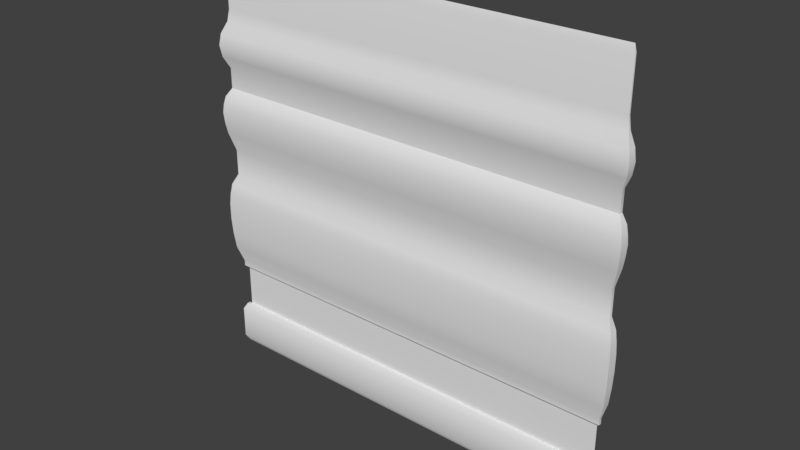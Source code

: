 # Source: med2_8.blend  (saved by Blender 2.78.0; exported with 4.5.12 LTS)
import bpy
from mathutils import Matrix  # noqa: F401  (used for matrix-valued properties, if any)

bpy.ops.wm.read_factory_settings(use_empty=True)
scene = bpy.context.scene
scene.name = 'Scene'

# ---- collections
col_collection_1 = bpy.data.collections.new('Collection 1'); scene.collection.children.link(col_collection_1)

# ---- materials (node trees are filled in below, after node groups)
mat_med2_8 = bpy.data.materials.new('med2_8')
mat_med2_8.alpha_threshold = 0.0
mat_med2_8.use_transparent_shadow = False
mat_med2_8.roughness = 0.5
mat_med2_8.specular_intensity = 0.0

# ---- material node trees

# ---- world
world_world = bpy.data.worlds.new('World'); scene.world = world_world
world_world.color = (0.05088, 0.05088, 0.05088)
world_world.use_sun_shadow = False
world_world.sun_shadow_jitter_overblur = 0.0
world_world.cycles.sampling_method = 'MANUAL'

# ---- meshes
me_med2_8_002 = bpy.data.meshes.new('med2_8.002')
me_med2_8_002.from_pydata([(1.28, 1.26, -1.28), (1.28, 1.28, 1.28), (1.28, 1.26, -0.684), (1.28, 1.26, -0.07917), (1.28, 1.26, 0.08016), (1.28, 1.26, 0.4779), (1.28, 1.27, 0.954), (1.28, 1.26, 0.6018), (1.28, 1.23, 0.6723), (1.28, 1.22, 0.7427), (1.28, 1.23, 0.8131), (1.28, 1.26, 0.8835), (1.28, 1.23, 0.1929), (1.28, 1.215, 0.3255), (1.28, 1.22, 0.3763), (1.28, 1.23, 0.4271), (1.28, 1.23, -0.5832), (1.28, 1.22, -0.4824), (1.28, 1.215, -0.3816), (1.28, 1.215, -0.2808), (1.28, 1.23, -0.1442), (1.28, 1.22, -0.2125), (1.28, 1.24, -1.039), (1.28, 1.26, -0.7195), (1.28, 1.26, -1.001), (1.28, 1.24, -1.242), (1.28, 1.28, -0.7195), (1.28, 1.28, -1.28), (1.28, 1.27, 1.241), (1.28, 1.22, 0.2592), (1.29, 1.27, 1.241), (1.3, 1.26, -0.7195), (1.3, 1.26, -0.684), (1.33, 1.23, -0.1442), (1.3, 1.26, -0.07917), (1.3, 1.26, 0.08016), (1.33, 1.23, 0.4271), (1.3, 1.26, 0.4779), (1.3, 1.26, 0.8835), (1.29, 1.27, 0.954), (1.3, 1.26, 0.6018), (1.33, 1.23, 0.6723), (1.34, 1.22, 0.7427), (1.33, 1.23, 0.1929), (1.34, 1.22, 0.2592), (1.345, 1.215, 0.3255), (1.34, 1.22, 0.3763), (1.33, 1.23, -0.5832), (1.34, 1.22, -0.4824), (1.345, 1.215, -0.3816), (1.34, 1.22, -0.2125), (1.32, 1.24, -1.242), (1.32, 1.24, -1.039), (1.3, 1.26, -1.001), (1.3, 1.26, -1.28), (1.28, 1.28, -1.001), (1.3, 1.28, -1.28), (1.3, 1.28, -0.684), (1.3, 1.28, -0.07917), (1.3, 1.28, 0.08016), (1.3, 1.28, 0.4779), (1.29, 1.28, 0.954), (1.3, 1.28, 0.6018), (1.33, 1.28, 0.6723), (1.34, 1.28, 0.7427), (1.33, 1.28, 0.8131), (1.3, 1.28, 0.8835), (1.33, 1.28, 0.1929), (1.345, 1.28, 0.3255), (1.34, 1.28, 0.3763), (1.33, 1.28, 0.4271), (1.33, 1.28, -0.5832), (1.34, 1.28, -0.4824), (1.345, 1.28, -0.3816), (1.345, 1.28, -0.2808), (1.33, 1.28, -0.1442), (1.34, 1.28, -0.2125), (1.32, 1.28, -1.039), (1.3, 1.28, -0.7195), (1.3, 1.28, -1.001), (1.32, 1.28, -1.242), (1.29, 1.28, 1.241), (1.34, 1.28, 0.2592), (1.33, 1.23, 0.8131), (1.345, 1.215, -0.2808)], [], [(25, 22, 24, 55, 27, 0), (28, 1, 26, 23, 2, 16, 17, 18, 19, 21, 20, 3, 4, 12, 29, 13, 14, 15, 5, 7, 8, 9, 10, 11, 6), (81, 1, 26, 78, 57, 71, 72, 73, 74, 76, 75, 58, 59, 67, 82, 68, 69, 70, 60, 62, 63, 64, 65, 66, 61), (80, 77, 79, 55, 27, 56), (12, 4, 35, 43), (55, 24, 53), (13, 29, 44, 45), (0, 27, 54), (14, 13, 45, 46), (1, 28, 30), (15, 14, 46, 36), (2, 23, 31, 32), (28, 6, 39, 30), (16, 2, 32, 47), (3, 20, 33, 34), (17, 16, 47, 48), (4, 3, 34, 35), (29, 12, 43, 44), (18, 17, 48, 49), (5, 15, 36, 37), (19, 18, 49, 84), (6, 11, 38, 39), (20, 21, 50, 33), (7, 5, 37, 40), (21, 19, 84, 50), (8, 7, 40, 41), (22, 25, 51, 52), (9, 8, 41, 42), (24, 22, 52, 53), (10, 9, 42, 83), (25, 0, 54, 51), (11, 10, 83, 38), (23, 26, 31), (67, 59, 35, 43), (55, 79, 53), (68, 82, 44, 45), (56, 27, 54), (69, 68, 45, 46), (1, 81, 30), (70, 69, 46, 36), (57, 78, 31, 32), (81, 61, 39, 30), (71, 57, 32, 47), (58, 75, 33, 34), (72, 71, 47, 48), (59, 58, 34, 35), (82, 67, 43, 44), (73, 72, 48, 49), (60, 70, 36, 37), (74, 73, 49, 84), (61, 66, 38, 39), (75, 76, 50, 33), (62, 60, 37, 40), (76, 74, 84, 50), (63, 62, 40, 41), (77, 80, 51, 52), (64, 63, 41, 42), (79, 77, 52, 53), (65, 64, 42, 83), (80, 56, 54, 51), (66, 65, 83, 38), (78, 26, 31)])
me_med2_8_002.polygons.foreach_set('use_smooth', [True] * 62)
_uv = me_med2_8_002.uv_layers.new(name='UVMap')
_uv.uv.foreach_set('vector', [0.008789, 0.7285, 0.008789, 0.7383, 0.008789, 0.7402, 0.008789, 0.7402, 0.008789, 0.7266, 0.008789, 0.7266, 0.008789, 0.8496, 0.008789, 0.8516, 0.008789, 0.7539, 0.008789, 0.7539, 0.008789, 0.7559, 0.008789, 0.7607, 0.008789, 0.7656, 0.008789, 0.7705, 0.008789, 0.7754, 0.008789, 0.7783, 0.008789, 0.7822, 0.008789, 0.7852, 0.008789, 0.793, 0.008789, 0.7988, 0.008789, 0.8018, 0.008789, 0.8047, 0.008789, 0.8076, 0.008789, 0.8096, 0.008789, 0.8125, 0.008789, 0.8184, 0.008789, 0.8223, 0.008789, 0.8252, 0.008789, 0.8291, 0.008789, 0.832, 0.008789, 0.8359, 0.008789, 0.8496, 0.008789, 0.8516, 0.008789, 0.7539, 0.008789, 0.7539, 0.008789, 0.7559, 0.008789, 0.7607, 0.008789, 0.7656, 0.008789, 0.7705, 0.008789, 0.7754, 0.008789, 0.7783, 0.008789, 0.7822, 0.008789, 0.7852, 0.008789, 0.793, 0.008789, 0.7988, 0.008789, 0.8018, 0.008789, 0.8047, 0.008789, 0.8076, 0.008789, 0.8096, 0.008789, 0.8125, 0.008789, 0.8184, 0.008789, 0.8223, 0.008789, 0.8252, 0.008789, 0.8291, 0.008789, 0.832, 0.008789, 0.8359, 0.008789, 0.7285, 0.008789, 0.7383, 0.008789, 0.7402, 0.008789, 0.7402, 0.008789, 0.7266, 0.008789, 0.7266, 0.008789, 0.7988, 0.008789, 0.793, 0.008789, 0.793, 0.008789, 0.7988, 0.008789, 0.7402, 0.008789, 0.7402, 0.008789, 0.7402, 0.008789, 0.8047, 0.008789, 0.8018, 0.008789, 0.8018, 0.008789, 0.8047, 0.008789, 0.7266, 0.008789, 0.7266, 0.008789, 0.7266, 0.008789, 0.8076, 0.008789, 0.8047, 0.008789, 0.8047, 0.008789, 0.8076, 0.008789, 0.8516, 0.008789, 0.8496, 0.008789, 0.8496, 0.008789, 0.8096, 0.008789, 0.8076, 0.008789, 0.8076, 0.008789, 0.8096, 0.008789, 0.7559, 0.008789, 0.7539, 0.008789, 0.7539, 0.008789, 0.7559, 0.008789, 0.8496, 0.008789, 0.8359, 0.008789, 0.8359, 0.008789, 0.8496, 0.008789, 0.7607, 0.008789, 0.7559, 0.008789, 0.7559, 0.008789, 0.7607, 0.008789, 0.7852, 0.008789, 0.7822, 0.008789, 0.7822, 0.008789, 0.7852, 0.008789, 0.7656, 0.008789, 0.7607, 0.008789, 0.7607, 0.008789, 0.7656, 0.008789, 0.793, 0.008789, 0.7852, 0.008789, 0.7852, 0.008789, 0.793, 0.008789, 0.8018, 0.008789, 0.7988, 0.008789, 0.7988, 0.008789, 0.8018, 0.008789, 0.7705, 0.008789, 0.7656, 0.008789, 0.7656, 0.008789, 0.7705, 0.008789, 0.8125, 0.008789, 0.8096, 0.008789, 0.8096, 0.008789, 0.8125, 0.008789, 0.7754, 0.008789, 0.7705, 0.008789, 0.7705, 0.008789, 0.7754, 0.008789, 0.8359, 0.008789, 0.832, 0.008789, 0.832, 0.008789, 0.8359, 0.008789, 0.7822, 0.008789, 0.7783, 0.008789, 0.7783, 0.008789, 0.7822, 0.008789, 0.8184, 0.008789, 0.8125, 0.008789, 0.8125, 0.008789, 0.8184, 0.008789, 0.7783, 0.008789, 0.7754, 0.008789, 0.7754, 0.008789, 0.7783, 0.008789, 0.8223, 0.008789, 0.8184, 0.008789, 0.8184, 0.008789, 0.8223, 0.008789, 0.7383, 0.008789, 0.7285, 0.008789, 0.7285, 0.008789, 0.7383, 0.008789, 0.8252, 0.008789, 0.8223, 0.008789, 0.8223, 0.008789, 0.8252, 0.008789, 0.7402, 0.008789, 0.7383, 0.008789, 0.7383, 0.008789, 0.7402, 0.008789, 0.8291, 0.008789, 0.8252, 0.008789, 0.8252, 0.008789, 0.8291, 0.008789, 0.7285, 0.008789, 0.7266, 0.008789, 0.7266, 0.008789, 0.7285, 0.008789, 0.832, 0.008789, 0.8291, 0.008789, 0.8291, 0.008789, 0.832, 0.008789, 0.7539, 0.008789, 0.7539, 0.008789, 0.7539, 0.008789, 0.7988, 0.008789, 0.793, 0.008789, 0.793, 0.008789, 0.7988, 0.008789, 0.7402, 0.008789, 0.7402, 0.008789, 0.7402, 0.008789, 0.8047, 0.008789, 0.8018, 0.008789, 0.8018, 0.008789, 0.8047, 0.008789, 0.7266, 0.008789, 0.7266, 0.008789, 0.7266, 0.008789, 0.8076, 0.008789, 0.8047, 0.008789, 0.8047, 0.008789, 0.8076, 0.008789, 0.8516, 0.008789, 0.8496, 0.008789, 0.8496, 0.008789, 0.8096, 0.008789, 0.8076, 0.008789, 0.8076, 0.008789, 0.8096, 0.008789, 0.7559, 0.008789, 0.7539, 0.008789, 0.7539, 0.008789, 0.7559, 0.008789, 0.8496, 0.008789, 0.8359, 0.008789, 0.8359, 0.008789, 0.8496, 0.008789, 0.7607, 0.008789, 0.7559, 0.008789, 0.7559, 0.008789, 0.7607, 0.008789, 0.7852, 0.008789, 0.7822, 0.008789, 0.7822, 0.008789, 0.7852, 0.008789, 0.7656, 0.008789, 0.7607, 0.008789, 0.7607, 0.008789, 0.7656, 0.008789, 0.793, 0.008789, 0.7852, 0.008789, 0.7852, 0.008789, 0.793, 0.008789, 0.8018, 0.008789, 0.7988, 0.008789, 0.7988, 0.008789, 0.8018, 0.008789, 0.7705, 0.008789, 0.7656, 0.008789, 0.7656, 0.008789, 0.7705, 0.008789, 0.8125, 0.008789, 0.8096, 0.008789, 0.8096, 0.008789, 0.8125, 0.008789, 0.7754, 0.008789, 0.7705, 0.008789, 0.7705, 0.008789, 0.7754, 0.008789, 0.8359, 0.008789, 0.832, 0.008789, 0.832, 0.008789, 0.8359, 0.008789, 0.7822, 0.008789, 0.7783, 0.008789, 0.7783, 0.008789, 0.7822, 0.008789, 0.8184, 0.008789, 0.8125, 0.008789, 0.8125, 0.008789, 0.8184, 0.008789, 0.7783, 0.008789, 0.7754, 0.008789, 0.7754, 0.008789, 0.7783, 0.008789, 0.8223, 0.008789, 0.8184, 0.008789, 0.8184, 0.008789, 0.8223, 0.008789, 0.7383, 0.008789, 0.7285, 0.008789, 0.7285, 0.008789, 0.7383, 0.008789, 0.8252, 0.008789, 0.8223, 0.008789, 0.8223, 0.008789, 0.8252, 0.008789, 0.7402, 0.008789, 0.7383, 0.008789, 0.7383, 0.008789, 0.7402, 0.008789, 0.8291, 0.008789, 0.8252, 0.008789, 0.8252, 0.008789, 0.8291, 0.008789, 0.7285, 0.008789, 0.7266, 0.008789, 0.7266, 0.008789, 0.7285, 0.008789, 0.832, 0.008789, 0.8291, 0.008789, 0.8291, 0.008789, 0.832, 0.008789, 0.7539, 0.008789, 0.7539, 0.008789, 0.7539])
me_med2_8_002.materials.append(mat_med2_8)
me_med2_8_002.use_remesh_preserve_volume = False
me_med2_8_002.use_remesh_preserve_attributes = False
me_med2_8_002.use_mirror_vertex_groups = False
me_med2_8_002.update()
me_med2_8_001 = bpy.data.meshes.new('med2_8.001')
me_med2_8_001.from_pydata([(1.28, 1.26, -1.28), (1.28, 1.28, 1.28), (1.28, 1.26, -0.684), (1.28, 1.26, -0.07917), (1.28, 1.26, 0.08016), (1.28, 1.26, 0.4779), (1.28, 1.27, 0.954), (1.28, 1.26, 0.6018), (1.28, 1.23, 0.6723), (1.28, 1.22, 0.7427), (1.28, 1.23, 0.8131), (1.28, 1.26, 0.8835), (1.28, 1.23, 0.1929), (1.28, 1.215, 0.3255), (1.28, 1.22, 0.3763), (1.28, 1.23, 0.4271), (1.28, 1.23, -0.5832), (1.28, 1.22, -0.4824), (1.28, 1.215, -0.3816), (1.28, 1.215, -0.2808), (1.28, 1.23, -0.1442), (1.28, 1.22, -0.2125), (1.28, 1.24, -1.039), (1.28, 1.26, -0.7195), (1.28, 1.26, -1.001), (1.28, 1.24, -1.242), (1.28, 1.28, -0.7195), (1.28, 1.28, -1.28), (1.28, 1.27, 1.241), (1.28, 1.22, 0.2592), (1.29, 1.27, 1.241), (1.3, 1.26, -0.7195), (1.3, 1.26, -0.684), (1.33, 1.23, -0.1442), (1.3, 1.26, -0.07917), (1.3, 1.26, 0.08016), (1.33, 1.23, 0.4271), (1.3, 1.26, 0.4779), (1.3, 1.26, 0.8835), (1.29, 1.27, 0.954), (1.3, 1.26, 0.6018), (1.33, 1.23, 0.6723), (1.34, 1.22, 0.7427), (1.33, 1.23, 0.1929), (1.34, 1.22, 0.2592), (1.345, 1.215, 0.3255), (1.34, 1.22, 0.3763), (1.33, 1.23, -0.5832), (1.34, 1.22, -0.4824), (1.345, 1.215, -0.3816), (1.34, 1.22, -0.2125), (1.32, 1.24, -1.242), (1.32, 1.24, -1.039), (1.3, 1.26, -1.001), (1.3, 1.26, -1.28), (1.28, 1.28, -1.001), (1.3, 1.28, -1.28), (1.3, 1.28, -0.684), (1.3, 1.28, -0.07917), (1.3, 1.28, 0.08016), (1.3, 1.28, 0.4779), (1.29, 1.28, 0.954), (1.3, 1.28, 0.6018), (1.33, 1.28, 0.6723), (1.34, 1.28, 0.7427), (1.33, 1.28, 0.8131), (1.3, 1.28, 0.8835), (1.33, 1.28, 0.1929), (1.345, 1.28, 0.3255), (1.34, 1.28, 0.3763), (1.33, 1.28, 0.4271), (1.33, 1.28, -0.5832), (1.34, 1.28, -0.4824), (1.345, 1.28, -0.3816), (1.345, 1.28, -0.2808), (1.33, 1.28, -0.1442), (1.34, 1.28, -0.2125), (1.32, 1.28, -1.039), (1.3, 1.28, -0.7195), (1.3, 1.28, -1.001), (1.32, 1.28, -1.242), (1.29, 1.28, 1.241), (1.34, 1.28, 0.2592), (1.33, 1.23, 0.8131), (1.345, 1.215, -0.2808)], [], [(25, 22, 24, 55, 27, 0), (28, 1, 26, 23, 2, 16, 17, 18, 19, 21, 20, 3, 4, 12, 29, 13, 14, 15, 5, 7, 8, 9, 10, 11, 6), (81, 1, 26, 78, 57, 71, 72, 73, 74, 76, 75, 58, 59, 67, 82, 68, 69, 70, 60, 62, 63, 64, 65, 66, 61), (80, 77, 79, 55, 27, 56), (12, 4, 35, 43), (55, 24, 53), (13, 29, 44, 45), (0, 27, 54), (14, 13, 45, 46), (1, 28, 30), (15, 14, 46, 36), (2, 23, 31, 32), (28, 6, 39, 30), (16, 2, 32, 47), (3, 20, 33, 34), (17, 16, 47, 48), (4, 3, 34, 35), (29, 12, 43, 44), (18, 17, 48, 49), (5, 15, 36, 37), (19, 18, 49, 84), (6, 11, 38, 39), (20, 21, 50, 33), (7, 5, 37, 40), (21, 19, 84, 50), (8, 7, 40, 41), (22, 25, 51, 52), (9, 8, 41, 42), (24, 22, 52, 53), (10, 9, 42, 83), (25, 0, 54, 51), (11, 10, 83, 38), (23, 26, 31), (67, 59, 35, 43), (55, 79, 53), (68, 82, 44, 45), (56, 27, 54), (69, 68, 45, 46), (1, 81, 30), (70, 69, 46, 36), (57, 78, 31, 32), (81, 61, 39, 30), (71, 57, 32, 47), (58, 75, 33, 34), (72, 71, 47, 48), (59, 58, 34, 35), (82, 67, 43, 44), (73, 72, 48, 49), (60, 70, 36, 37), (74, 73, 49, 84), (61, 66, 38, 39), (75, 76, 50, 33), (62, 60, 37, 40), (76, 74, 84, 50), (63, 62, 40, 41), (77, 80, 51, 52), (64, 63, 41, 42), (79, 77, 52, 53), (65, 64, 42, 83), (80, 56, 54, 51), (66, 65, 83, 38), (78, 26, 31)])
me_med2_8_001.polygons.foreach_set('use_smooth', [True] * 62)
_uv = me_med2_8_001.uv_layers.new(name='UVMap')
_uv.uv.foreach_set('vector', [0.1318, 0.7285, 0.1318, 0.7383, 0.1318, 0.7402, 0.1318, 0.7402, 0.1318, 0.7266, 0.1318, 0.7266, 0.1318, 0.8496, 0.1318, 0.8516, 0.1318, 0.7539, 0.1318, 0.7539, 0.1318, 0.7559, 0.1318, 0.7607, 0.1318, 0.7656, 0.1318, 0.7705, 0.1318, 0.7754, 0.1318, 0.7793, 0.1318, 0.7822, 0.1318, 0.7852, 0.1318, 0.793, 0.1318, 0.7988, 0.1318, 0.8018, 0.1318, 0.8057, 0.1318, 0.8076, 0.1318, 0.8105, 0.1318, 0.8125, 0.1318, 0.8184, 0.1318, 0.8223, 0.1318, 0.8252, 0.1318, 0.8291, 0.1318, 0.833, 0.1318, 0.8359, 0.1318, 0.8496, 0.1318, 0.8516, 0.1318, 0.7539, 0.1318, 0.7539, 0.1318, 0.7559, 0.1318, 0.7607, 0.1318, 0.7656, 0.1318, 0.7705, 0.1318, 0.7754, 0.1318, 0.7793, 0.1318, 0.7822, 0.1318, 0.7852, 0.1318, 0.793, 0.1318, 0.7988, 0.1318, 0.8018, 0.1318, 0.8057, 0.1318, 0.8076, 0.1318, 0.8105, 0.1318, 0.8125, 0.1318, 0.8184, 0.1318, 0.8223, 0.1318, 0.8252, 0.1318, 0.8291, 0.1318, 0.833, 0.1318, 0.8359, 0.1318, 0.7285, 0.1318, 0.7383, 0.1318, 0.7402, 0.1318, 0.7402, 0.1318, 0.7266, 0.1318, 0.7266, 0.1318, 0.7988, 0.1318, 0.793, 0.1318, 0.793, 0.1318, 0.7988, 0.1318, 0.7402, 0.1318, 0.7402, 0.1318, 0.7402, 0.1318, 0.8057, 0.1318, 0.8018, 0.1318, 0.8018, 0.1318, 0.8057, 0.1318, 0.7266, 0.1318, 0.7266, 0.1318, 0.7266, 0.1318, 0.8076, 0.1318, 0.8057, 0.1318, 0.8057, 0.1318, 0.8076, 0.1318, 0.8516, 0.1318, 0.8496, 0.1318, 0.8496, 0.1318, 0.8105, 0.1318, 0.8076, 0.1318, 0.8076, 0.1318, 0.8105, 0.1318, 0.7559, 0.1318, 0.7539, 0.1318, 0.7539, 0.1318, 0.7559, 0.1318, 0.8496, 0.1318, 0.8359, 0.1318, 0.8359, 0.1318, 0.8496, 0.1318, 0.7607, 0.1318, 0.7559, 0.1318, 0.7559, 0.1318, 0.7607, 0.1318, 0.7852, 0.1318, 0.7822, 0.1318, 0.7822, 0.1318, 0.7852, 0.1318, 0.7656, 0.1318, 0.7607, 0.1318, 0.7607, 0.1318, 0.7656, 0.1318, 0.793, 0.1318, 0.7852, 0.1318, 0.7852, 0.1318, 0.793, 0.1318, 0.8018, 0.1318, 0.7988, 0.1318, 0.7988, 0.1318, 0.8018, 0.1318, 0.7705, 0.1318, 0.7656, 0.1318, 0.7656, 0.1318, 0.7705, 0.1318, 0.8125, 0.1318, 0.8105, 0.1318, 0.8105, 0.1318, 0.8125, 0.1318, 0.7754, 0.1318, 0.7705, 0.1318, 0.7705, 0.1318, 0.7754, 0.1318, 0.8359, 0.1318, 0.833, 0.1318, 0.833, 0.1318, 0.8359, 0.1318, 0.7822, 0.1318, 0.7793, 0.1318, 0.7793, 0.1318, 0.7822, 0.1318, 0.8184, 0.1318, 0.8125, 0.1318, 0.8125, 0.1318, 0.8184, 0.1318, 0.7793, 0.1318, 0.7754, 0.1318, 0.7754, 0.1318, 0.7793, 0.1318, 0.8223, 0.1318, 0.8184, 0.1318, 0.8184, 0.1318, 0.8223, 0.1318, 0.7383, 0.1318, 0.7285, 0.1318, 0.7285, 0.1318, 0.7383, 0.1318, 0.8252, 0.1318, 0.8223, 0.1318, 0.8223, 0.1318, 0.8252, 0.1318, 0.7402, 0.1318, 0.7383, 0.1318, 0.7383, 0.1318, 0.7402, 0.1318, 0.8291, 0.1318, 0.8252, 0.1318, 0.8252, 0.1318, 0.8291, 0.1318, 0.7285, 0.1318, 0.7266, 0.1318, 0.7266, 0.1318, 0.7285, 0.1318, 0.833, 0.1318, 0.8291, 0.1318, 0.8291, 0.1318, 0.833, 0.1318, 0.7539, 0.1318, 0.7539, 0.1318, 0.7539, 0.1318, 0.7988, 0.1318, 0.793, 0.1318, 0.793, 0.1318, 0.7988, 0.1318, 0.7402, 0.1318, 0.7402, 0.1318, 0.7402, 0.1318, 0.8057, 0.1318, 0.8018, 0.1318, 0.8018, 0.1318, 0.8057, 0.1318, 0.7266, 0.1318, 0.7266, 0.1318, 0.7266, 0.1318, 0.8076, 0.1318, 0.8057, 0.1318, 0.8057, 0.1318, 0.8076, 0.1318, 0.8516, 0.1318, 0.8496, 0.1318, 0.8496, 0.1318, 0.8105, 0.1318, 0.8076, 0.1318, 0.8076, 0.1318, 0.8105, 0.1318, 0.7559, 0.1318, 0.7539, 0.1318, 0.7539, 0.1318, 0.7559, 0.1318, 0.8496, 0.1318, 0.8359, 0.1318, 0.8359, 0.1318, 0.8496, 0.1318, 0.7607, 0.1318, 0.7559, 0.1318, 0.7559, 0.1318, 0.7607, 0.1318, 0.7852, 0.1318, 0.7822, 0.1318, 0.7822, 0.1318, 0.7852, 0.1318, 0.7656, 0.1318, 0.7607, 0.1318, 0.7607, 0.1318, 0.7656, 0.1318, 0.793, 0.1318, 0.7852, 0.1318, 0.7852, 0.1318, 0.793, 0.1318, 0.8018, 0.1318, 0.7988, 0.1318, 0.7988, 0.1318, 0.8018, 0.1318, 0.7705, 0.1318, 0.7656, 0.1318, 0.7656, 0.1318, 0.7705, 0.1318, 0.8125, 0.1318, 0.8105, 0.1318, 0.8105, 0.1318, 0.8125, 0.1318, 0.7754, 0.1318, 0.7705, 0.1318, 0.7705, 0.1318, 0.7754, 0.1318, 0.8359, 0.1318, 0.833, 0.1318, 0.833, 0.1318, 0.8359, 0.1318, 0.7822, 0.1318, 0.7793, 0.1318, 0.7793, 0.1318, 0.7822, 0.1318, 0.8184, 0.1318, 0.8125, 0.1318, 0.8125, 0.1318, 0.8184, 0.1318, 0.7793, 0.1318, 0.7754, 0.1318, 0.7754, 0.1318, 0.7793, 0.1318, 0.8223, 0.1318, 0.8184, 0.1318, 0.8184, 0.1318, 0.8223, 0.1318, 0.7383, 0.1318, 0.7285, 0.1318, 0.7285, 0.1318, 0.7383, 0.1318, 0.8252, 0.1318, 0.8223, 0.1318, 0.8223, 0.1318, 0.8252, 0.1318, 0.7402, 0.1318, 0.7383, 0.1318, 0.7383, 0.1318, 0.7402, 0.1318, 0.8291, 0.1318, 0.8252, 0.1318, 0.8252, 0.1318, 0.8291, 0.1318, 0.7285, 0.1318, 0.7266, 0.1318, 0.7266, 0.1318, 0.7285, 0.1318, 0.833, 0.1318, 0.8291, 0.1318, 0.8291, 0.1318, 0.833, 0.1318, 0.7539, 0.1318, 0.7539, 0.1318, 0.7539])
me_med2_8_001.materials.append(mat_med2_8)
me_med2_8_001.use_remesh_preserve_volume = False
me_med2_8_001.use_remesh_preserve_attributes = False
me_med2_8_001.use_mirror_vertex_groups = False
me_med2_8_001.update()
me_med2_8 = bpy.data.meshes.new('med2_8')
me_med2_8.from_pydata([(-1.28, 1.26, -1.28), (1.28, 1.26, -1.28), (-1.28, 1.28, 1.28), (1.28, 1.28, 1.28), (-1.28, 1.26, -0.684), (1.28, 1.26, -0.684), (1.28, 1.26, -0.07917), (-1.28, 1.26, -0.07917), (1.28, 1.26, 0.08016), (-1.28, 1.26, 0.08016), (1.28, 1.26, 0.4779), (-1.28, 1.26, 0.4779), (1.28, 1.27, 0.954), (-1.28, 1.27, 0.954), (-1.28, 1.26, 0.6018), (1.28, 1.26, 0.6018), (1.28, 1.23, 0.6723), (1.28, 1.22, 0.7427), (1.28, 1.23, 0.8131), (1.28, 1.26, 0.8835), (-1.28, 1.26, 0.8835), (-1.28, 1.23, 0.8131), (-1.28, 1.22, 0.7427), (-1.28, 1.23, 0.6723), (-1.28, 1.215, 0.3255), (-1.28, 1.23, 0.1929), (1.28, 1.23, 0.1929), (1.28, 1.215, 0.3255), (1.28, 1.22, 0.3763), (1.28, 1.23, 0.4271), (-1.28, 1.23, 0.4271), (-1.28, 1.22, 0.3763), (-1.28, 1.23, -0.1442), (-1.28, 1.215, -0.2808), (-1.28, 1.215, -0.3816), (-1.28, 1.22, -0.4824), (-1.28, 1.23, -0.5832), (1.28, 1.23, -0.5832), (1.28, 1.22, -0.4824), (1.28, 1.215, -0.3816), (1.28, 1.215, -0.2808), (1.28, 1.23, -0.1442), (-1.28, 1.22, -0.2125), (1.28, 1.22, -0.2125), (-1.28, 1.24, -1.039), (1.28, 1.24, -1.039), (1.28, 1.26, -0.7195), (-1.28, 1.26, -0.7195), (-1.28, 1.26, -1.001), (1.28, 1.26, -1.001), (-1.28, 1.24, -1.242), (1.28, 1.24, -1.242), (1.28, 1.28, -1.001), (1.28, 1.28, -0.7195), (-1.28, 1.28, -0.7195), (-1.28, 1.28, -1.001), (-1.28, 1.28, -1.28), (1.28, 1.28, -1.28), (1.28, 1.27, 1.241), (-1.28, 1.27, 1.241), (-1.28, 1.22, 0.2592), (1.28, 1.22, 0.2592)], [], [(59, 58, 3, 2), (47, 46, 5, 4), (32, 41, 6, 7), (7, 6, 8, 9), (30, 29, 10, 11), (20, 19, 12, 13), (11, 10, 15, 14), (14, 15, 16, 23), (23, 16, 17, 22), (22, 17, 18, 21), (21, 18, 19, 20), (9, 8, 26, 25), (60, 61, 27, 24), (24, 27, 28, 31), (31, 28, 29, 30), (4, 5, 37, 36), (36, 37, 38, 35), (35, 38, 39, 34), (34, 39, 40, 33), (42, 43, 41, 32), (33, 40, 43, 42), (50, 51, 45, 44), (51, 1, 57, 52, 49, 45), (44, 45, 49, 48), (0, 1, 51, 50), (55, 52, 53, 54), (46, 47, 54, 53), (1, 0, 56, 57), (48, 49, 52, 55), (0, 50, 44, 48, 55, 56), (13, 12, 58, 59), (58, 12, 19, 18, 17, 16, 15, 10, 29, 28, 27, 61, 26, 8, 6, 41, 43, 40, 39, 38, 37, 5, 46, 53, 3), (36, 35, 34, 33, 42, 32, 7, 9, 25, 60, 24, 31, 30, 11, 14, 23, 22, 21, 20, 13, 59, 2, 54, 47, 4), (25, 26, 61, 60)])
me_med2_8.polygons.foreach_set('use_smooth', [True] * 34)
_uv = me_med2_8.uv_layers.new(name='UVMap')
_uv.uv.foreach_set('vector', [0.007983, 0.8496, 0.1326, 0.8496, 0.1326, 0.8515, 0.007983, 0.8515, 0.007983, 0.7539, 0.1326, 0.7539, 0.1326, 0.7559, 0.007983, 0.7559, 0.007983, 0.7822, 0.1326, 0.7822, 0.1326, 0.7852, 0.007983, 0.7852, 0.007983, 0.7852, 0.1326, 0.7852, 0.1326, 0.793, 0.007983, 0.793, 0.007983, 0.8096, 0.1326, 0.8096, 0.1326, 0.8125, 0.007983, 0.8125, 0.007983, 0.832, 0.1326, 0.832, 0.1326, 0.8359, 0.007983, 0.8359, 0.007983, 0.8125, 0.1326, 0.8125, 0.1326, 0.8184, 0.007983, 0.8184, 0.007983, 0.8184, 0.1326, 0.8184, 0.1326, 0.8223, 0.007983, 0.8223, 0.007983, 0.8223, 0.1326, 0.8223, 0.1326, 0.8252, 0.007983, 0.8252, 0.007983, 0.8252, 0.1326, 0.8252, 0.1326, 0.8291, 0.007983, 0.8291, 0.007983, 0.8291, 0.1326, 0.8291, 0.1326, 0.832, 0.007983, 0.832, 0.007983, 0.793, 0.1326, 0.793, 0.1326, 0.7988, 0.007983, 0.7988, 0.007983, 0.8018, 0.1326, 0.8018, 0.1326, 0.8047, 0.007983, 0.8047, 0.007983, 0.8047, 0.1326, 0.8047, 0.1326, 0.8076, 0.007983, 0.8076, 0.007983, 0.8076, 0.1326, 0.8076, 0.1326, 0.8096, 0.007983, 0.8096, 0.007983, 0.7559, 0.1326, 0.7559, 0.1326, 0.7607, 0.007983, 0.7607, 0.007983, 0.7607, 0.1326, 0.7607, 0.1326, 0.7656, 0.007983, 0.7656, 0.007983, 0.7656, 0.1326, 0.7656, 0.1326, 0.7705, 0.007983, 0.7705, 0.007983, 0.7705, 0.1326, 0.7705, 0.1326, 0.7754, 0.007983, 0.7754, 0.007983, 0.7783, 0.1326, 0.7783, 0.1326, 0.7822, 0.007983, 0.7822, 0.007983, 0.7754, 0.1326, 0.7754, 0.1326, 0.7783, 0.007983, 0.7783, 0.007983, 0.7285, 0.1326, 0.7285, 0.1326, 0.7383, 0.007983, 0.7383, 0.1326, 0.7285, 0.1326, 0.7266, 0.1326, 0.7266, 0.1326, 0.7402, 0.1326, 0.7402, 0.1326, 0.7383, 0.007983, 0.7383, 0.1326, 0.7383, 0.1326, 0.7402, 0.007983, 0.7402, 0.007983, 0.7266, 0.1326, 0.7266, 0.1326, 0.7285, 0.007983, 0.7285, 0.007983, 0.7402, 0.1326, 0.7402, 0.1326, 0.7539, 0.007983, 0.7539, 0.1326, 0.7539, 0.007983, 0.7539, 0.007983, 0.7539, 0.1326, 0.7539, 0.1326, 0.7266, 0.007983, 0.7266, 0.007983, 0.7266, 0.1326, 0.7266, 0.007983, 0.7402, 0.1326, 0.7402, 0.1326, 0.7402, 0.007983, 0.7402, 0.007983, 0.7266, 0.007983, 0.7285, 0.007983, 0.7383, 0.007983, 0.7402, 0.007983, 0.7402, 0.007983, 0.7266, 0.007983, 0.8359, 0.1326, 0.8359, 0.1326, 0.8496, 0.007983, 0.8496, 0.1326, 0.8496, 0.1326, 0.8359, 0.1326, 0.832, 0.1326, 0.8291, 0.1326, 0.8252, 0.1326, 0.8223, 0.1326, 0.8184, 0.1326, 0.8125, 0.1326, 0.8096, 0.1326, 0.8076, 0.1326, 0.8047, 0.1326, 0.8018, 0.1326, 0.7988, 0.1326, 0.793, 0.1326, 0.7852, 0.1326, 0.7822, 0.1326, 0.7783, 0.1326, 0.7754, 0.1326, 0.7705, 0.1326, 0.7656, 0.1326, 0.7607, 0.1326, 0.7559, 0.1326, 0.7539, 0.1326, 0.7539, 0.1326, 0.8515, 0.007983, 0.7607, 0.007983, 0.7656, 0.007983, 0.7705, 0.007983, 0.7754, 0.007983, 0.7783, 0.007983, 0.7822, 0.007983, 0.7852, 0.007983, 0.793, 0.007983, 0.7988, 0.007983, 0.8018, 0.007983, 0.8047, 0.007983, 0.8076, 0.007983, 0.8096, 0.007983, 0.8125, 0.007983, 0.8184, 0.007983, 0.8223, 0.007983, 0.8252, 0.007983, 0.8291, 0.007983, 0.832, 0.007983, 0.8359, 0.007983, 0.8496, 0.007983, 0.8515, 0.007983, 0.7539, 0.007983, 0.7539, 0.007983, 0.7559, 0.007983, 0.7988, 0.1326, 0.7988, 0.1326, 0.8018, 0.007983, 0.8018])
me_med2_8.materials.append(mat_med2_8)
me_med2_8.use_remesh_preserve_volume = False
me_med2_8.use_remesh_preserve_attributes = False
me_med2_8.use_mirror_vertex_groups = False
me_med2_8.update()

# ---- objects
ob_med2_8_cornerlh = bpy.data.objects.new('med2_8_cornerLH', me_med2_8_002)
ob_med2_8_cornerrh = bpy.data.objects.new('med2_8_cornerRH', me_med2_8_001)
ob_med2_8_mesh = bpy.data.objects.new('med2_8_mesh', me_med2_8)

# ---- transforms, parenting, visibility, modifiers, constraints
ob_med2_8_cornerlh.location = (0.0, 0.0, 0.0)
ob_med2_8_cornerlh.scale = (-1.0, 1.0, 1.0)
ob_med2_8_cornerlh.lineart.crease_threshold = 0.0
_m = ob_med2_8_cornerlh.modifiers.new('EdgeSplit', 'EDGE_SPLIT')
ob_med2_8_cornerrh.location = (0.0, 0.0, 0.0)
ob_med2_8_cornerrh.lineart.crease_threshold = 0.0
_m = ob_med2_8_cornerrh.modifiers.new('EdgeSplit', 'EDGE_SPLIT')
ob_med2_8_mesh.location = (0.0, 0.0, 0.0)
ob_med2_8_mesh.lineart.crease_threshold = 0.0
_m = ob_med2_8_mesh.modifiers.new('EdgeSplit', 'EDGE_SPLIT')

# ---- collection membership
col_collection_1.objects.link(ob_med2_8_cornerlh)
col_collection_1.objects.link(ob_med2_8_cornerrh)
col_collection_1.objects.link(ob_med2_8_mesh)

# ---- scene / render settings (as saved in the file)
scene.frame_start = 1; scene.frame_end = 2; scene.frame_set(1)
scene.render.engine = 'BLENDER_EEVEE_NEXT'
scene.render.resolution_percentage = 50
scene.render.dither_intensity = 0.0
scene.cycles.use_denoising = False
scene.cycles.samples = 128
scene.cycles.sampling_pattern = 'TABULATED_SOBOL'
scene.cycles.light_sampling_threshold = 0.0
scene.cycles.use_adaptive_sampling = False
scene.cycles.use_light_tree = False
scene.cycles.blur_glossy = 0.0
scene.cycles.sample_clamp_indirect = 0.0
scene.view_settings.view_transform = 'Standard'
bpy.context.view_layer.update()

# ---- added for rendering (the .blend has no active camera and no usable light): camera, sun
cam_auto = bpy.data.cameras.new('AutoCamera')
cam_auto.lens = 50.0
cam_auto.sensor_width = 36.0
cam_auto.clip_end = 1000.0
ob_auto_camera = bpy.data.objects.new('AutoCamera', cam_auto)
scene.collection.objects.link(ob_auto_camera)
ob_auto_camera.location = (3.4363, -2.87606, 2.74904)
ob_auto_camera.rotation_euler = (1.09748, -7.21219e-08, 0.694738)
scene.camera = ob_auto_camera
light_auto_sun = bpy.data.lights.new('AutoSun', 'SUN')
light_auto_sun.energy = 3.0
light_auto_sun.angle = 0.0523599
ob_auto_sun = bpy.data.objects.new('AutoSun', light_auto_sun)
scene.collection.objects.link(ob_auto_sun)
ob_auto_sun.rotation_euler = (0.872665, 0.174533, 0.523599)
bpy.context.view_layer.update()
